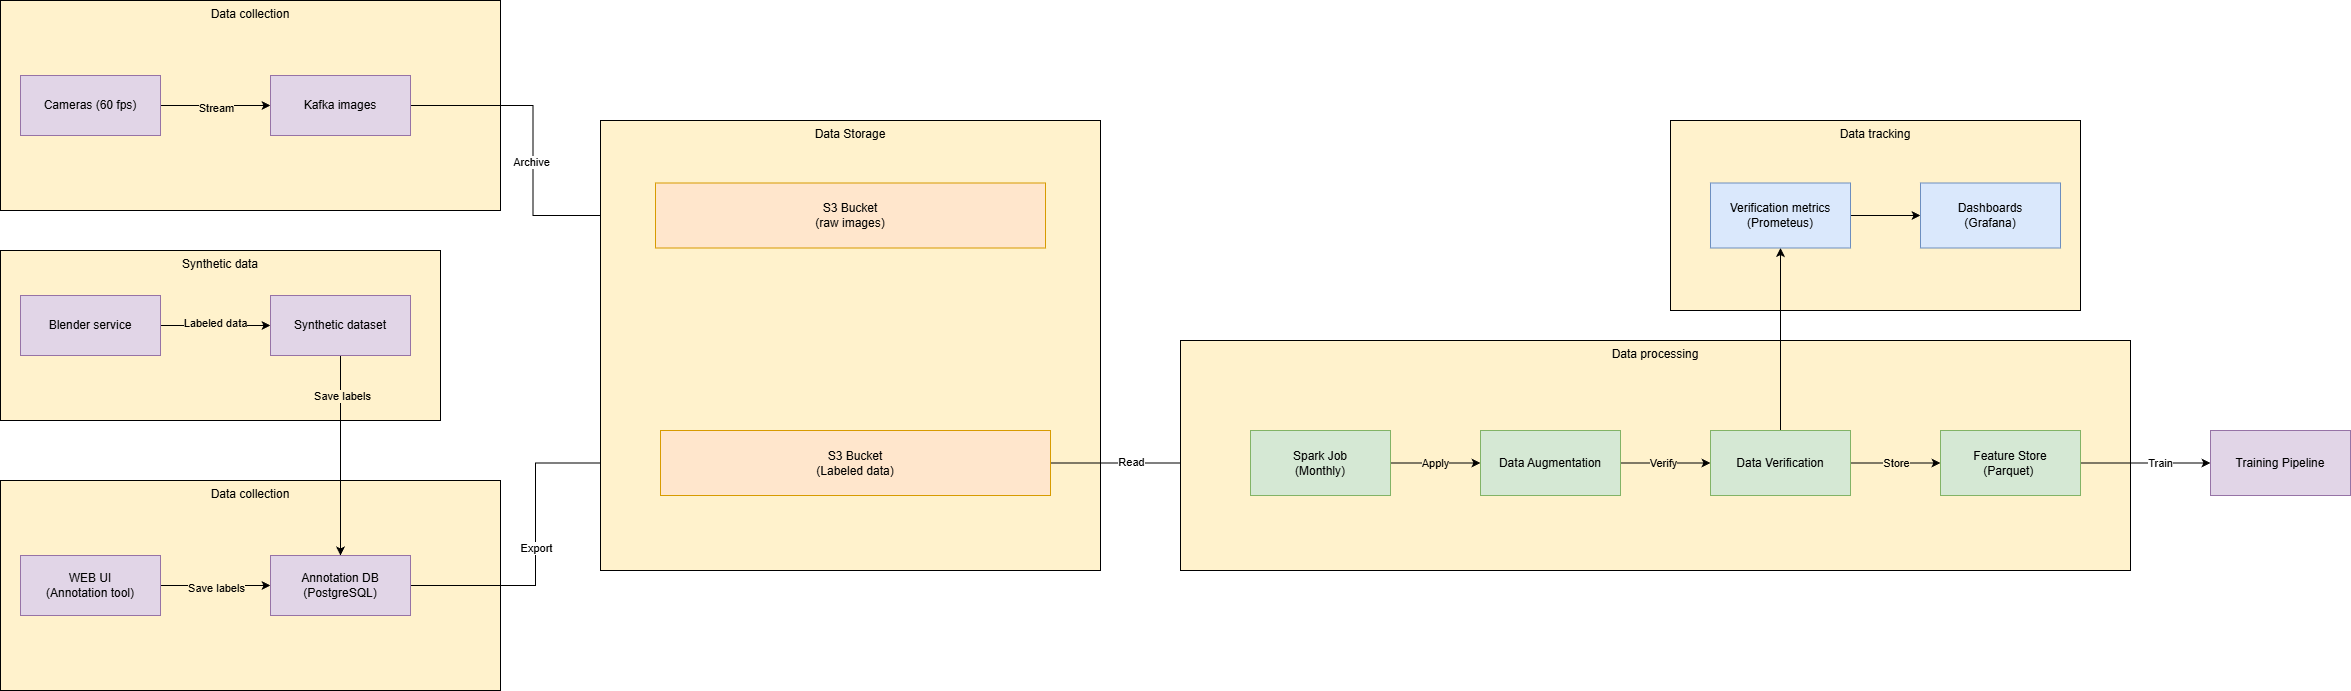

The diagram above was exported from draw.io. Its source (the exported page's mxGraphModel, read from the mxfile embedded in the PNG):
<mxGraphModel dx="2431" dy="1298" grid="1" gridSize="10" guides="1" tooltips="1" connect="1" arrows="1" fold="1" page="1" pageScale="1" pageWidth="827" pageHeight="1169" math="0" shadow="0">
  <root>
    <mxCell id="0" />
    <mxCell id="1" parent="0" />
    <mxCell id="RKIChc6DdSDps8OYkhD1-133" parent="1" style="rounded=0;whiteSpace=wrap;html=1;fillColor=#FFF2CC;strokeColor=light-dark(#000000,#6D5100);align=center;verticalAlign=top;labelBorderColor=none;perimeterSpacing=0;" value="Data tracking" vertex="1">
      <mxGeometry height="190" width="410" x="1720" y="210" as="geometry" />
    </mxCell>
    <mxCell id="RKIChc6DdSDps8OYkhD1-91" parent="1" style="rounded=0;whiteSpace=wrap;html=1;fillColor=#FFF2CC;strokeColor=light-dark(#000000,#6D5100);align=center;verticalAlign=top;labelBorderColor=none;perimeterSpacing=0;" value="Synthetic data" vertex="1">
      <mxGeometry height="170" width="440" x="50" y="340" as="geometry" />
    </mxCell>
    <mxCell id="RKIChc6DdSDps8OYkhD1-6" parent="1" style="rounded=0;whiteSpace=wrap;html=1;fillColor=#FFF2CC;strokeColor=light-dark(#000000,#6D5100);align=center;verticalAlign=top;labelBorderColor=none;perimeterSpacing=0;" value="Data collection" vertex="1">
      <mxGeometry height="210" width="500" x="50" y="90" as="geometry" />
    </mxCell>
    <mxCell id="RKIChc6DdSDps8OYkhD1-101" parent="1" style="rounded=0;whiteSpace=wrap;html=1;fillColor=#FFF2CC;strokeColor=light-dark(#000000,#6D5100);align=center;verticalAlign=top;labelBorderColor=none;perimeterSpacing=0;" value="Data collection" vertex="1">
      <mxGeometry height="210" width="500" x="50" y="570" as="geometry" />
    </mxCell>
    <mxCell id="RKIChc6DdSDps8OYkhD1-98" edge="1" parent="1" source="NvitwrgVt6hwjE7xV26e-4" style="edgeStyle=orthogonalEdgeStyle;rounded=0;orthogonalLoop=1;jettySize=auto;html=1;exitX=1;exitY=0.5;exitDx=0;exitDy=0;entryX=0;entryY=0.5;entryDx=0;entryDy=0;fontFamily=Helvetica;fontSize=11;fontColor=default;labelBackgroundColor=default;resizable=0;" target="RKIChc6DdSDps8OYkhD1-97">
      <mxGeometry relative="1" as="geometry" />
    </mxCell>
    <mxCell id="RKIChc6DdSDps8OYkhD1-100" connectable="0" parent="RKIChc6DdSDps8OYkhD1-98" style="edgeLabel;html=1;align=center;verticalAlign=middle;resizable=0;points=[];fontFamily=Helvetica;fontSize=11;fontColor=default;labelBackgroundColor=#FFF2CC;fillColor=none;gradientColor=none;" value="Stream" vertex="1">
      <mxGeometry relative="1" x="0.0061" y="-2" as="geometry">
        <mxPoint as="offset" />
      </mxGeometry>
    </mxCell>
    <mxCell id="NvitwrgVt6hwjE7xV26e-4" parent="1" style="rounded=0;whiteSpace=wrap;html=1;fillColor=#e1d5e7;strokeColor=#9673a6;" value="Cameras (60 fps)" vertex="1">
      <mxGeometry height="60" width="140" x="70" y="165" as="geometry" />
    </mxCell>
    <mxCell id="RKIChc6DdSDps8OYkhD1-95" edge="1" parent="1" source="RKIChc6DdSDps8OYkhD1-92" style="edgeStyle=orthogonalEdgeStyle;rounded=0;orthogonalLoop=1;jettySize=auto;html=1;entryX=0;entryY=0.5;entryDx=0;entryDy=0;fontFamily=Helvetica;fontSize=11;fontColor=default;labelBackgroundColor=default;resizable=0;" target="RKIChc6DdSDps8OYkhD1-94">
      <mxGeometry relative="1" as="geometry" />
    </mxCell>
    <mxCell id="RKIChc6DdSDps8OYkhD1-96" connectable="0" parent="RKIChc6DdSDps8OYkhD1-95" style="edgeLabel;html=1;align=center;verticalAlign=middle;resizable=0;points=[];fontFamily=Helvetica;fontSize=11;fontColor=default;labelBackgroundColor=#FFF2CC;fillColor=none;gradientColor=none;" value="Labeled data" vertex="1">
      <mxGeometry relative="1" x="-0.0083" y="3" as="geometry">
        <mxPoint as="offset" />
      </mxGeometry>
    </mxCell>
    <mxCell id="RKIChc6DdSDps8OYkhD1-92" parent="1" style="rounded=0;whiteSpace=wrap;html=1;fillColor=#e1d5e7;strokeColor=#9673a6;" value="Blender service" vertex="1">
      <mxGeometry height="60" width="140" x="70" y="385" as="geometry" />
    </mxCell>
    <mxCell id="RKIChc6DdSDps8OYkhD1-106" edge="1" parent="1" source="RKIChc6DdSDps8OYkhD1-94" style="edgeStyle=orthogonalEdgeStyle;rounded=0;orthogonalLoop=1;jettySize=auto;html=1;entryX=0.5;entryY=0;entryDx=0;entryDy=0;fontFamily=Helvetica;fontSize=11;fontColor=default;labelBackgroundColor=default;resizable=0;" target="RKIChc6DdSDps8OYkhD1-105">
      <mxGeometry relative="1" as="geometry" />
    </mxCell>
    <mxCell id="RKIChc6DdSDps8OYkhD1-107" connectable="0" parent="RKIChc6DdSDps8OYkhD1-106" style="edgeLabel;html=1;align=center;verticalAlign=middle;resizable=0;points=[];fontFamily=Helvetica;fontSize=11;fontColor=default;labelBackgroundColor=#FFF2CC;fillColor=none;gradientColor=none;" value="Save labels" vertex="1">
      <mxGeometry relative="1" x="-0.6033" y="1" as="geometry">
        <mxPoint as="offset" />
      </mxGeometry>
    </mxCell>
    <mxCell id="RKIChc6DdSDps8OYkhD1-94" parent="1" style="rounded=0;whiteSpace=wrap;html=1;fillColor=#e1d5e7;strokeColor=#9673a6;" value="Synthetic dataset" vertex="1">
      <mxGeometry height="60" width="140" x="320" y="385" as="geometry" />
    </mxCell>
    <mxCell id="RKIChc6DdSDps8OYkhD1-112" edge="1" parent="1" source="RKIChc6DdSDps8OYkhD1-97" style="edgeStyle=orthogonalEdgeStyle;rounded=0;orthogonalLoop=1;jettySize=auto;html=1;entryX=0;entryY=0.5;entryDx=0;entryDy=0;fontFamily=Helvetica;fontSize=11;fontColor=default;labelBackgroundColor=default;resizable=0;" target="RKIChc6DdSDps8OYkhD1-109">
      <mxGeometry relative="1" as="geometry" />
    </mxCell>
    <mxCell id="RKIChc6DdSDps8OYkhD1-116" connectable="0" parent="RKIChc6DdSDps8OYkhD1-112" style="edgeLabel;html=1;align=center;verticalAlign=middle;resizable=0;points=[];fontFamily=Helvetica;fontSize=11;fontColor=default;labelBackgroundColor=default;fillColor=none;gradientColor=none;" value="Archive" vertex="1">
      <mxGeometry relative="1" x="0.0078" y="-2" as="geometry">
        <mxPoint as="offset" />
      </mxGeometry>
    </mxCell>
    <mxCell id="RKIChc6DdSDps8OYkhD1-97" parent="1" style="rounded=0;whiteSpace=wrap;html=1;fillColor=#e1d5e7;strokeColor=#9673a6;" value="Kafka images" vertex="1">
      <mxGeometry height="60" width="140" x="320" y="165" as="geometry" />
    </mxCell>
    <mxCell id="RKIChc6DdSDps8OYkhD1-102" edge="1" parent="1" source="RKIChc6DdSDps8OYkhD1-104" style="edgeStyle=orthogonalEdgeStyle;rounded=0;orthogonalLoop=1;jettySize=auto;html=1;exitX=1;exitY=0.5;exitDx=0;exitDy=0;entryX=0;entryY=0.5;entryDx=0;entryDy=0;fontFamily=Helvetica;fontSize=11;fontColor=default;labelBackgroundColor=default;resizable=0;" target="RKIChc6DdSDps8OYkhD1-105">
      <mxGeometry relative="1" as="geometry" />
    </mxCell>
    <mxCell id="RKIChc6DdSDps8OYkhD1-103" connectable="0" parent="RKIChc6DdSDps8OYkhD1-102" style="edgeLabel;html=1;align=center;verticalAlign=middle;resizable=0;points=[];fontFamily=Helvetica;fontSize=11;fontColor=default;labelBackgroundColor=#FFF2CC;fillColor=none;gradientColor=none;" value="Save labels" vertex="1">
      <mxGeometry relative="1" x="0.0061" y="-2" as="geometry">
        <mxPoint as="offset" />
      </mxGeometry>
    </mxCell>
    <mxCell id="RKIChc6DdSDps8OYkhD1-104" parent="1" style="rounded=0;whiteSpace=wrap;html=1;fillColor=#e1d5e7;strokeColor=#9673a6;" value="WEB UI&lt;br&gt;(Annotation tool)" vertex="1">
      <mxGeometry height="60" width="140" x="70" y="645" as="geometry" />
    </mxCell>
    <mxCell id="RKIChc6DdSDps8OYkhD1-114" edge="1" parent="1" source="RKIChc6DdSDps8OYkhD1-105" style="edgeStyle=orthogonalEdgeStyle;rounded=0;orthogonalLoop=1;jettySize=auto;html=1;exitX=1;exitY=0.5;exitDx=0;exitDy=0;entryX=0;entryY=0.5;entryDx=0;entryDy=0;fontFamily=Helvetica;fontSize=11;fontColor=default;labelBackgroundColor=default;resizable=0;" target="RKIChc6DdSDps8OYkhD1-110">
      <mxGeometry relative="1" as="geometry" />
    </mxCell>
    <mxCell id="RKIChc6DdSDps8OYkhD1-115" connectable="0" parent="RKIChc6DdSDps8OYkhD1-114" style="edgeLabel;html=1;align=center;verticalAlign=middle;resizable=0;points=[];fontFamily=Helvetica;fontSize=11;fontColor=default;labelBackgroundColor=default;fillColor=none;gradientColor=none;" value="Export" vertex="1">
      <mxGeometry relative="1" x="-0.1263" as="geometry">
        <mxPoint as="offset" />
      </mxGeometry>
    </mxCell>
    <mxCell id="RKIChc6DdSDps8OYkhD1-105" parent="1" style="rounded=0;whiteSpace=wrap;html=1;fillColor=#e1d5e7;strokeColor=#9673a6;" value="Annotation DB&lt;br&gt;(PostgreSQL)" vertex="1">
      <mxGeometry height="60" width="140" x="320" y="645" as="geometry" />
    </mxCell>
    <mxCell id="RKIChc6DdSDps8OYkhD1-108" parent="1" style="rounded=0;whiteSpace=wrap;html=1;fillColor=#FFF2CC;strokeColor=light-dark(#000000,#6D5100);align=center;verticalAlign=top;labelBorderColor=none;perimeterSpacing=0;" value="Data Storage" vertex="1">
      <mxGeometry height="450" width="500" x="650" y="210" as="geometry" />
    </mxCell>
    <mxCell id="RKIChc6DdSDps8OYkhD1-109" parent="1" style="rounded=0;whiteSpace=wrap;html=1;fillColor=#ffe6cc;strokeColor=#d79b00;" value="S3 Bucket&lt;br&gt;(raw images)" vertex="1">
      <mxGeometry height="65" width="390" x="705" y="272.5" as="geometry" />
    </mxCell>
    <mxCell id="RKIChc6DdSDps8OYkhD1-122" edge="1" parent="1" source="RKIChc6DdSDps8OYkhD1-110" style="edgeStyle=orthogonalEdgeStyle;rounded=0;orthogonalLoop=1;jettySize=auto;html=1;exitX=1;exitY=0.5;exitDx=0;exitDy=0;entryX=0;entryY=0.5;entryDx=0;entryDy=0;fontFamily=Helvetica;fontSize=11;fontColor=default;labelBackgroundColor=default;resizable=0;" target="RKIChc6DdSDps8OYkhD1-117">
      <mxGeometry relative="1" as="geometry" />
    </mxCell>
    <mxCell id="RKIChc6DdSDps8OYkhD1-123" connectable="0" parent="RKIChc6DdSDps8OYkhD1-122" style="edgeLabel;html=1;align=center;verticalAlign=middle;resizable=0;points=[];fontFamily=Helvetica;fontSize=11;fontColor=default;labelBackgroundColor=default;fillColor=none;gradientColor=none;" value="Read" vertex="1">
      <mxGeometry relative="1" x="-0.2041" y="1" as="geometry">
        <mxPoint as="offset" />
      </mxGeometry>
    </mxCell>
    <mxCell id="RKIChc6DdSDps8OYkhD1-110" parent="1" style="rounded=0;whiteSpace=wrap;html=1;fillColor=#ffe6cc;strokeColor=#d79b00;" value="S3 Bucket&lt;br&gt;(Labeled data)" vertex="1">
      <mxGeometry height="65" width="390" x="710" y="520" as="geometry" />
    </mxCell>
    <mxCell id="RKIChc6DdSDps8OYkhD1-111" parent="1" style="rounded=0;whiteSpace=wrap;html=1;fillColor=#FFF2CC;strokeColor=light-dark(#000000,#6D5100);align=center;verticalAlign=top;labelBorderColor=none;perimeterSpacing=0;" value="Data processing" vertex="1">
      <mxGeometry height="230" width="950" x="1230" y="430" as="geometry" />
    </mxCell>
    <mxCell id="RKIChc6DdSDps8OYkhD1-124" edge="1" parent="1" source="RKIChc6DdSDps8OYkhD1-117" style="edgeStyle=orthogonalEdgeStyle;rounded=0;orthogonalLoop=1;jettySize=auto;html=1;exitX=1;exitY=0.5;exitDx=0;exitDy=0;entryX=0;entryY=0.5;entryDx=0;entryDy=0;fontFamily=Helvetica;fontSize=11;fontColor=default;labelBackgroundColor=default;resizable=0;" target="RKIChc6DdSDps8OYkhD1-118">
      <mxGeometry relative="1" as="geometry" />
    </mxCell>
    <mxCell id="RKIChc6DdSDps8OYkhD1-125" connectable="0" parent="RKIChc6DdSDps8OYkhD1-124" style="edgeLabel;html=1;align=center;verticalAlign=middle;resizable=0;points=[];fontFamily=Helvetica;fontSize=11;fontColor=default;labelBackgroundColor=#FFF2CC;fillColor=none;gradientColor=none;" value="Apply" vertex="1">
      <mxGeometry relative="1" x="-0.0157" y="-2" as="geometry">
        <mxPoint y="-2" as="offset" />
      </mxGeometry>
    </mxCell>
    <mxCell id="RKIChc6DdSDps8OYkhD1-117" parent="1" style="rounded=0;whiteSpace=wrap;html=1;fillColor=#d5e8d4;strokeColor=#82b366;" value="Spark Job&lt;br&gt;(Monthly)" vertex="1">
      <mxGeometry height="65" width="140" x="1300" y="520" as="geometry" />
    </mxCell>
    <mxCell id="RKIChc6DdSDps8OYkhD1-126" edge="1" parent="1" source="RKIChc6DdSDps8OYkhD1-118" style="edgeStyle=orthogonalEdgeStyle;rounded=0;orthogonalLoop=1;jettySize=auto;html=1;exitX=1;exitY=0.5;exitDx=0;exitDy=0;entryX=0;entryY=0.5;entryDx=0;entryDy=0;fontFamily=Helvetica;fontSize=11;fontColor=default;labelBackgroundColor=default;resizable=0;" target="RKIChc6DdSDps8OYkhD1-119">
      <mxGeometry relative="1" as="geometry" />
    </mxCell>
    <mxCell id="RKIChc6DdSDps8OYkhD1-127" connectable="0" parent="RKIChc6DdSDps8OYkhD1-126" style="edgeLabel;html=1;align=center;verticalAlign=middle;resizable=0;points=[];fontFamily=Helvetica;fontSize=11;fontColor=default;labelBackgroundColor=#FFF2CC;fillColor=none;gradientColor=none;" value="Verify" vertex="1">
      <mxGeometry relative="1" x="-0.0549" y="3" as="geometry">
        <mxPoint y="3" as="offset" />
      </mxGeometry>
    </mxCell>
    <mxCell id="RKIChc6DdSDps8OYkhD1-118" parent="1" style="rounded=0;whiteSpace=wrap;html=1;fillColor=#d5e8d4;strokeColor=#82b366;" value="Data Augmentation" vertex="1">
      <mxGeometry height="65" width="140" x="1530" y="520" as="geometry" />
    </mxCell>
    <mxCell id="RKIChc6DdSDps8OYkhD1-128" edge="1" parent="1" source="RKIChc6DdSDps8OYkhD1-119" style="edgeStyle=orthogonalEdgeStyle;rounded=0;orthogonalLoop=1;jettySize=auto;html=1;exitX=1;exitY=0.5;exitDx=0;exitDy=0;entryX=0;entryY=0.5;entryDx=0;entryDy=0;fontFamily=Helvetica;fontSize=11;fontColor=default;labelBackgroundColor=default;resizable=0;" target="RKIChc6DdSDps8OYkhD1-120">
      <mxGeometry relative="1" as="geometry" />
    </mxCell>
    <mxCell id="RKIChc6DdSDps8OYkhD1-129" connectable="0" parent="RKIChc6DdSDps8OYkhD1-128" style="edgeLabel;html=1;align=center;verticalAlign=middle;resizable=0;points=[];fontFamily=Helvetica;fontSize=11;fontColor=default;labelBackgroundColor=#FFF2CC;fillColor=none;gradientColor=none;" value="Store" vertex="1">
      <mxGeometry relative="1" x="0.0105" as="geometry">
        <mxPoint as="offset" />
      </mxGeometry>
    </mxCell>
    <mxCell id="RKIChc6DdSDps8OYkhD1-137" edge="1" parent="1" source="RKIChc6DdSDps8OYkhD1-119" style="edgeStyle=orthogonalEdgeStyle;rounded=0;orthogonalLoop=1;jettySize=auto;html=1;entryX=0.5;entryY=1;entryDx=0;entryDy=0;fontFamily=Helvetica;fontSize=11;fontColor=default;labelBackgroundColor=default;resizable=0;" target="RKIChc6DdSDps8OYkhD1-135">
      <mxGeometry relative="1" as="geometry" />
    </mxCell>
    <mxCell id="RKIChc6DdSDps8OYkhD1-119" parent="1" style="rounded=0;whiteSpace=wrap;html=1;fillColor=#d5e8d4;strokeColor=#82b366;" value="Data Verification" vertex="1">
      <mxGeometry height="65" width="140" x="1760" y="520" as="geometry" />
    </mxCell>
    <mxCell id="RKIChc6DdSDps8OYkhD1-130" edge="1" parent="1" source="RKIChc6DdSDps8OYkhD1-120" style="edgeStyle=orthogonalEdgeStyle;rounded=0;orthogonalLoop=1;jettySize=auto;html=1;entryX=0;entryY=0.5;entryDx=0;entryDy=0;fontFamily=Helvetica;fontSize=11;fontColor=default;labelBackgroundColor=default;resizable=0;" target="RKIChc6DdSDps8OYkhD1-121">
      <mxGeometry relative="1" as="geometry" />
    </mxCell>
    <mxCell id="RKIChc6DdSDps8OYkhD1-131" connectable="0" parent="RKIChc6DdSDps8OYkhD1-130" style="edgeLabel;html=1;align=center;verticalAlign=middle;resizable=0;points=[];fontFamily=Helvetica;fontSize=11;fontColor=default;labelBackgroundColor=default;fillColor=none;gradientColor=none;" value="Train" vertex="1">
      <mxGeometry relative="1" x="0.1068" y="-1" as="geometry">
        <mxPoint x="8" y="-1" as="offset" />
      </mxGeometry>
    </mxCell>
    <mxCell id="RKIChc6DdSDps8OYkhD1-120" parent="1" style="rounded=0;whiteSpace=wrap;html=1;fillColor=#d5e8d4;strokeColor=#82b366;" value="Feature Store&lt;br&gt;(Parquet)&amp;nbsp;" vertex="1">
      <mxGeometry height="65" width="140" x="1990" y="520" as="geometry" />
    </mxCell>
    <mxCell id="RKIChc6DdSDps8OYkhD1-121" parent="1" style="rounded=0;whiteSpace=wrap;html=1;fillColor=#e1d5e7;strokeColor=#9673a6;" value="Training Pipeline" vertex="1">
      <mxGeometry height="65" width="140" x="2260" y="520" as="geometry" />
    </mxCell>
    <mxCell id="RKIChc6DdSDps8OYkhD1-138" edge="1" parent="1" source="RKIChc6DdSDps8OYkhD1-135" style="edgeStyle=orthogonalEdgeStyle;rounded=0;orthogonalLoop=1;jettySize=auto;html=1;exitX=1;exitY=0.5;exitDx=0;exitDy=0;entryX=0;entryY=0.5;entryDx=0;entryDy=0;fontFamily=Helvetica;fontSize=11;fontColor=default;labelBackgroundColor=default;resizable=0;" target="RKIChc6DdSDps8OYkhD1-136">
      <mxGeometry relative="1" as="geometry" />
    </mxCell>
    <mxCell id="RKIChc6DdSDps8OYkhD1-135" parent="1" style="rounded=0;whiteSpace=wrap;html=1;fillColor=#dae8fc;strokeColor=#6c8ebf;" value="Verification metrics&lt;br&gt;(Prometeus)" vertex="1">
      <mxGeometry height="65" width="140" x="1760" y="272.5" as="geometry" />
    </mxCell>
    <mxCell id="RKIChc6DdSDps8OYkhD1-136" parent="1" style="rounded=0;whiteSpace=wrap;html=1;fillColor=#dae8fc;strokeColor=#6c8ebf;" value="Dashboards&lt;br&gt;(Grafana)" vertex="1">
      <mxGeometry height="65" width="140" x="1970" y="272.5" as="geometry" />
    </mxCell>
  </root>
</mxGraphModel>